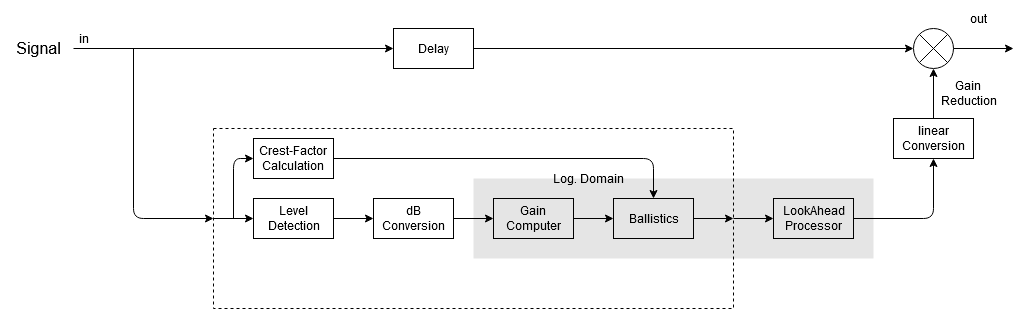

The diagram above was exported from draw.io. Its source (the exported page's mxGraphModel, read from the mxfile embedded in the PNG):
<mxGraphModel dx="1422" dy="769" grid="1" gridSize="10" guides="1" tooltips="1" connect="1" arrows="1" fold="1" page="1" pageScale="1" pageWidth="1100" pageHeight="850" math="0" shadow="0">
  <root>
    <mxCell id="0" />
    <mxCell id="1" parent="0" />
    <mxCell id="2" value="" style="rounded=0;whiteSpace=wrap;html=1;fillColor=none;" vertex="1" parent="1">
      <mxGeometry x="280" y="310" width="80" height="40" as="geometry" />
    </mxCell>
    <mxCell id="3" value="" style="edgeStyle=orthogonalEdgeStyle;rounded=0;orthogonalLoop=1;jettySize=auto;html=1;" edge="1" source="4" target="7" parent="1">
      <mxGeometry relative="1" as="geometry" />
    </mxCell>
    <mxCell id="4" value="" style="rounded=0;whiteSpace=wrap;html=1;fillColor=none;" vertex="1" parent="1">
      <mxGeometry x="400" y="310" width="80" height="40" as="geometry" />
    </mxCell>
    <mxCell id="5" value="" style="rounded=0;whiteSpace=wrap;html=1;fillColor=none;" vertex="1" parent="1">
      <mxGeometry x="640" y="310" width="80" height="40" as="geometry" />
    </mxCell>
    <mxCell id="6" value="" style="edgeStyle=orthogonalEdgeStyle;rounded=0;orthogonalLoop=1;jettySize=auto;html=1;" edge="1" source="7" target="5" parent="1">
      <mxGeometry relative="1" as="geometry" />
    </mxCell>
    <mxCell id="7" value="" style="rounded=0;whiteSpace=wrap;html=1;fillColor=none;" vertex="1" parent="1">
      <mxGeometry x="520" y="310" width="80" height="40" as="geometry" />
    </mxCell>
    <mxCell id="8" value="" style="rounded=0;whiteSpace=wrap;html=1;fillColor=none;dashed=1;" vertex="1" parent="1">
      <mxGeometry x="240" y="240" width="520" height="180" as="geometry" />
    </mxCell>
    <mxCell id="9" value="" style="rounded=0;whiteSpace=wrap;html=1;dashed=1;fillColor=#050505;opacity=10;strokeColor=none;" vertex="1" parent="1">
      <mxGeometry x="500" y="290" width="400" height="80" as="geometry" />
    </mxCell>
    <mxCell id="10" value="" style="rounded=0;whiteSpace=wrap;html=1;fillColor=none;" vertex="1" parent="1">
      <mxGeometry x="800" y="310" width="80" height="40" as="geometry" />
    </mxCell>
    <mxCell id="11" value="" style="rounded=0;whiteSpace=wrap;html=1;fillColor=none;" vertex="1" parent="1">
      <mxGeometry x="420" y="140" width="80" height="40" as="geometry" />
    </mxCell>
    <mxCell id="12" value="" style="endArrow=classic;html=1;entryX=0;entryY=0.5;entryDx=0;entryDy=0;" edge="1" target="11" parent="1">
      <mxGeometry width="50" height="50" relative="1" as="geometry">
        <mxPoint x="100" y="160" as="sourcePoint" />
        <mxPoint x="130" y="160" as="targetPoint" />
      </mxGeometry>
    </mxCell>
    <mxCell id="13" value="" style="endArrow=classic;html=1;exitX=1;exitY=0.5;exitDx=0;exitDy=0;entryX=0;entryY=0.5;entryDx=0;entryDy=0;entryPerimeter=0;" edge="1" source="11" target="16" parent="1">
      <mxGeometry width="50" height="50" relative="1" as="geometry">
        <mxPoint x="660" y="230" as="sourcePoint" />
        <mxPoint x="820" y="160" as="targetPoint" />
      </mxGeometry>
    </mxCell>
    <mxCell id="14" value="" style="endArrow=classic;html=1;exitX=1;exitY=0.5;exitDx=0;exitDy=0;entryX=0;entryY=0.5;entryDx=0;entryDy=0;" edge="1" source="2" target="4" parent="1">
      <mxGeometry width="50" height="50" relative="1" as="geometry">
        <mxPoint x="370" y="450" as="sourcePoint" />
        <mxPoint x="420" y="400" as="targetPoint" />
      </mxGeometry>
    </mxCell>
    <mxCell id="15" value="" style="endArrow=classic;html=1;entryX=0;entryY=0.5;entryDx=0;entryDy=0;" edge="1" target="8" parent="1">
      <mxGeometry width="50" height="50" relative="1" as="geometry">
        <mxPoint x="160" y="160" as="sourcePoint" />
        <mxPoint x="200" y="440" as="targetPoint" />
        <Array as="points">
          <mxPoint x="160" y="330" />
        </Array>
      </mxGeometry>
    </mxCell>
    <mxCell id="16" value="" style="verticalLabelPosition=bottom;shadow=0;dashed=0;align=center;html=1;verticalAlign=top;shape=mxgraph.electrical.abstract.multiplier;fillColor=none;" vertex="1" parent="1">
      <mxGeometry x="940" y="140" width="40" height="40" as="geometry" />
    </mxCell>
    <mxCell id="17" value="" style="endArrow=classic;html=1;exitX=1;exitY=0.5;exitDx=0;exitDy=0;exitPerimeter=0;" edge="1" source="16" parent="1">
      <mxGeometry width="50" height="50" relative="1" as="geometry">
        <mxPoint x="990" y="430" as="sourcePoint" />
        <mxPoint x="1040" y="160" as="targetPoint" />
      </mxGeometry>
    </mxCell>
    <mxCell id="18" value="&lt;font style=&quot;font-size: 16px&quot;&gt;Signal&lt;/font&gt;" style="text;html=1;align=center;verticalAlign=middle;resizable=0;points=[];autosize=1;" vertex="1" parent="1">
      <mxGeometry x="35" y="150" width="60" height="20" as="geometry" />
    </mxCell>
    <mxCell id="19" value="in" style="text;html=1;align=center;verticalAlign=middle;resizable=0;points=[];autosize=1;" vertex="1" parent="1">
      <mxGeometry x="95" y="140" width="30" height="20" as="geometry" />
    </mxCell>
    <mxCell id="20" value="out" style="text;html=1;align=center;verticalAlign=middle;resizable=0;points=[];autosize=1;" vertex="1" parent="1">
      <mxGeometry x="990" y="120" width="30" height="20" as="geometry" />
    </mxCell>
    <mxCell id="21" value="&lt;div&gt;Gain&lt;br&gt;&lt;/div&gt;&lt;div&gt;Computer&lt;br&gt;&lt;/div&gt;" style="text;html=1;align=center;verticalAlign=middle;resizable=0;points=[];autosize=1;" vertex="1" parent="1">
      <mxGeometry x="525" y="315" width="70" height="30" as="geometry" />
    </mxCell>
    <mxCell id="22" value="&lt;div&gt;Ballistics&lt;/div&gt;" style="text;html=1;align=center;verticalAlign=middle;resizable=0;points=[];autosize=1;" vertex="1" parent="1">
      <mxGeometry x="645" y="320" width="70" height="20" as="geometry" />
    </mxCell>
    <mxCell id="23" value="&lt;div&gt;dB&lt;br&gt;&lt;/div&gt;&lt;div&gt;Conversion&lt;br&gt;&lt;/div&gt;" style="text;html=1;align=center;verticalAlign=middle;resizable=0;points=[];autosize=1;" vertex="1" parent="1">
      <mxGeometry x="400" y="315" width="80" height="30" as="geometry" />
    </mxCell>
    <mxCell id="24" value="&lt;div&gt;linear&lt;/div&gt;&lt;div&gt;Conversion&lt;br&gt;&lt;/div&gt;" style="text;html=1;align=center;verticalAlign=middle;resizable=0;points=[];autosize=1;" vertex="1" parent="1">
      <mxGeometry x="920" y="235" width="80" height="30" as="geometry" />
    </mxCell>
    <mxCell id="25" value="&lt;div&gt;Level&lt;/div&gt;&lt;div&gt;Detection&lt;br&gt;&lt;/div&gt;" style="text;html=1;align=center;verticalAlign=middle;resizable=0;points=[];autosize=1;" vertex="1" parent="1">
      <mxGeometry x="285" y="315" width="70" height="30" as="geometry" />
    </mxCell>
    <mxCell id="26" value="" style="rounded=0;whiteSpace=wrap;html=1;fillColor=none;" vertex="1" parent="1">
      <mxGeometry x="920" y="230" width="80" height="40" as="geometry" />
    </mxCell>
    <mxCell id="27" value="" style="endArrow=classic;html=1;exitX=1;exitY=0.5;exitDx=0;exitDy=0;entryX=0.5;entryY=1;entryDx=0;entryDy=0;" edge="1" source="10" target="26" parent="1">
      <mxGeometry width="50" height="50" relative="1" as="geometry">
        <mxPoint x="990" y="480" as="sourcePoint" />
        <mxPoint x="1040" y="430" as="targetPoint" />
        <Array as="points">
          <mxPoint x="960" y="330" />
        </Array>
      </mxGeometry>
    </mxCell>
    <mxCell id="28" value="" style="endArrow=classic;html=1;exitX=0.5;exitY=0;exitDx=0;exitDy=0;entryX=0.5;entryY=1;entryDx=0;entryDy=0;entryPerimeter=0;" edge="1" source="26" target="16" parent="1">
      <mxGeometry width="50" height="50" relative="1" as="geometry">
        <mxPoint x="1030" y="550" as="sourcePoint" />
        <mxPoint x="1080" y="500" as="targetPoint" />
      </mxGeometry>
    </mxCell>
    <mxCell id="29" value="&lt;div&gt;Crest-Factor&lt;/div&gt;&lt;div&gt;Calculation&lt;br&gt;&lt;/div&gt;" style="rounded=0;whiteSpace=wrap;html=1;fillColor=none;" vertex="1" parent="1">
      <mxGeometry x="280" y="250" width="80" height="40" as="geometry" />
    </mxCell>
    <mxCell id="30" value="" style="endArrow=classic;html=1;entryX=0;entryY=0.5;entryDx=0;entryDy=0;" edge="1" target="2" parent="1">
      <mxGeometry width="50" height="50" relative="1" as="geometry">
        <mxPoint x="240" y="330" as="sourcePoint" />
        <mxPoint x="350" y="400" as="targetPoint" />
      </mxGeometry>
    </mxCell>
    <mxCell id="31" value="" style="endArrow=classic;html=1;entryX=0;entryY=0.5;entryDx=0;entryDy=0;" edge="1" target="29" parent="1">
      <mxGeometry width="50" height="50" relative="1" as="geometry">
        <mxPoint x="260" y="330" as="sourcePoint" />
        <mxPoint x="310" y="470" as="targetPoint" />
        <Array as="points">
          <mxPoint x="260" y="270" />
        </Array>
      </mxGeometry>
    </mxCell>
    <mxCell id="32" value="" style="endArrow=classic;html=1;exitX=1;exitY=0.5;exitDx=0;exitDy=0;entryX=0.5;entryY=0;entryDx=0;entryDy=0;" edge="1" source="29" target="5" parent="1">
      <mxGeometry width="50" height="50" relative="1" as="geometry">
        <mxPoint x="820" y="530" as="sourcePoint" />
        <mxPoint x="870" y="480" as="targetPoint" />
        <Array as="points">
          <mxPoint x="680" y="270" />
        </Array>
      </mxGeometry>
    </mxCell>
    <mxCell id="33" value="" style="endArrow=classic;html=1;exitX=1;exitY=0.5;exitDx=0;exitDy=0;entryX=0;entryY=0.5;entryDx=0;entryDy=0;" edge="1" source="8" target="10" parent="1">
      <mxGeometry width="50" height="50" relative="1" as="geometry">
        <mxPoint x="870" y="590" as="sourcePoint" />
        <mxPoint x="920" y="540" as="targetPoint" />
      </mxGeometry>
    </mxCell>
    <mxCell id="34" value="Log. Domain" style="text;html=1;align=center;verticalAlign=middle;resizable=0;points=[];autosize=1;" vertex="1" parent="1">
      <mxGeometry x="570" y="280" width="90" height="20" as="geometry" />
    </mxCell>
    <mxCell id="35" value="&lt;div&gt;LookAhead&lt;/div&gt;&lt;div&gt;Processor&lt;br&gt;&lt;/div&gt;" style="text;html=1;align=center;verticalAlign=middle;resizable=0;points=[];autosize=1;" vertex="1" parent="1">
      <mxGeometry x="800" y="315" width="80" height="30" as="geometry" />
    </mxCell>
    <mxCell id="36" value="Delay" style="text;html=1;align=center;verticalAlign=middle;resizable=0;points=[];autosize=1;" vertex="1" parent="1">
      <mxGeometry x="435" y="150" width="50" height="20" as="geometry" />
    </mxCell>
    <mxCell id="37" value="" style="endArrow=classic;html=1;exitX=1;exitY=0.5;exitDx=0;exitDy=0;" edge="1" source="5" parent="1">
      <mxGeometry width="50" height="50" relative="1" as="geometry">
        <mxPoint x="730" y="560" as="sourcePoint" />
        <mxPoint x="760" y="330" as="targetPoint" />
      </mxGeometry>
    </mxCell>
    <mxCell id="38" value="&lt;div&gt;Gain &lt;br&gt;&lt;/div&gt;&lt;div&gt;Reduction&lt;br&gt;&lt;/div&gt;" style="text;html=1;align=center;verticalAlign=middle;resizable=0;points=[];autosize=1;" vertex="1" parent="1">
      <mxGeometry x="960" y="190" width="70" height="30" as="geometry" />
    </mxCell>
  </root>
</mxGraphModel>